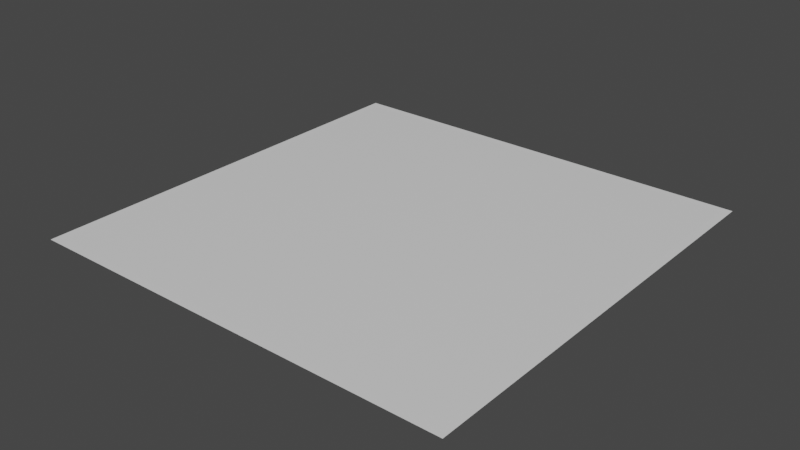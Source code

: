 # Source: TerrainPlane2.blend  (saved by Blender 2.83.18; exported with 4.5.12 LTS)
import bpy
from mathutils import Matrix  # noqa: F401  (used for matrix-valued properties, if any)

bpy.ops.wm.read_factory_settings(use_empty=True)
scene = bpy.context.scene
scene.name = 'Scene'

# ---- collections
col_collection = bpy.data.collections.new('Collection'); scene.collection.children.link(col_collection)

# ---- materials (node trees are filled in below, after node groups)
mat_terrain1 = bpy.data.materials.new('Terrain1')
mat_terrain1.alpha_threshold = 0.0
mat_terrain1.use_transparent_shadow = False
mat_terrain1.line_color = (0.0, 0.0, 0.0, 1.0)
mat_terrain2 = bpy.data.materials.new('Terrain2')
mat_terrain2.use_transparent_shadow = False
mat_terrain2.diffuse_color = (0.8, 0.2536, 0.0, 1.0)

# ---- material node trees
mat_terrain1.use_nodes = True; mat_terrain1.node_tree.nodes.clear()
_N = mat_terrain1.node_tree.nodes; _L = mat_terrain1.node_tree.links
n0 = _N.new('ShaderNodeOutputMaterial'); n0.name = 'Material Output'; n0.location = (300, 300)
n1 = _N.new('ShaderNodeBsdfPrincipled'); n1.name = 'Principled BSDF'; n1.location = (10, 300)
n1.distribution = 'GGX'
n1.subsurface_method = 'BURLEY'
n1.inputs[2].default_value = 0.4
n1.inputs[3].default_value = 1.45
n1.inputs[27].default_value = (0.0, 0.0, 0.0, 1.0)
n1.inputs[28].default_value = 1.0
_L.new(n1.outputs[0], n0.inputs[0])
n0.is_active_output = True
mat_terrain2.use_nodes = True; mat_terrain2.node_tree.nodes.clear()
_N = mat_terrain2.node_tree.nodes; _L = mat_terrain2.node_tree.links
n0 = _N.new('ShaderNodeBsdfPrincipled'); n0.name = 'Principled BSDF'; n0.location = (10, 300)
n0.distribution = 'GGX'
n0.subsurface_method = 'BURLEY'
n0.inputs[3].default_value = 1.45
n0.inputs[27].default_value = (0.0, 0.0, 0.0, 1.0)
n0.inputs[28].default_value = 1.0
n1 = _N.new('ShaderNodeOutputMaterial'); n1.name = 'Material Output'; n1.location = (300, 300)
_L.new(n0.outputs[0], n1.inputs[0])
n1.is_active_output = True

# ---- world
world_world = bpy.data.worlds.new('World'); scene.world = world_world
world_world.use_nodes = True; world_world.node_tree.nodes.clear()
_N = world_world.node_tree.nodes; _L = world_world.node_tree.links
n0 = _N.new('ShaderNodeOutputWorld'); n0.name = 'World Output'; n0.location = (300, 300)
n1 = _N.new('ShaderNodeBackground'); n1.name = 'Background'; n1.location = (10, 300)
n1.inputs[0].default_value = (0.05088, 0.05088, 0.05088, 1.0)
_L.new(n1.outputs[0], n0.inputs[0])
n0.is_active_output = True
world_world.color = (0.05088, 0.05088, 0.05088)
world_world.use_sun_shadow = False
world_world.sun_shadow_jitter_overblur = 0.0

# ---- meshes
me_cube = bpy.data.meshes.new('Cube')
me_cube.from_pydata([(24.04, -1.907e-06, 25.04), (24.04, 1.907e-06, -23.04), (-24.04, -1.907e-06, 25.04), (-24.04, 1.907e-06, -23.04), (24.9, -1.907e-06, 26.0), (-24.9, -1.907e-06, 26.0), (24.9, 1.907e-06, -24.0), (-24.9, 1.907e-06, -24.0), (-25.0, -1.907e-06, 25.9), (-25.0, 1.907e-06, -23.9), (-25.0, -1.907e-06, 26.0), (-25.0, 1.907e-06, -24.0), (25.0, -1.907e-06, 25.9), (25.0, 1.907e-06, -23.9), (25.0, -1.907e-06, 26.0), (25.0, 1.907e-06, -24.0)], [], [(2, 0, 1, 3), (0, 2, 5, 4), (3, 1, 6, 7), (3, 7, 11, 9), (5, 2, 8, 10), (2, 3, 9, 8), (6, 1, 13, 15), (0, 4, 14, 12), (1, 0, 12, 13)])
me_cube.polygons.foreach_set('material_index', [0, 1, 1, 1, 1, 1, 1, 1, 1])
_uv = me_cube.uv_layers.new(name='UVMap')
_uv.uv.foreach_set('vector', [0.01939, 0.9806, 0.01939, 0.01939, 0.9806, 0.01939, 0.9806, 0.9806, 0.01939, 0.01939, 0.01939, 0.9806, 0.0001, 0.9979, 0.0001, 0.0021, 0.9806, 0.9806, 0.9806, 0.01939, 0.9999, 0.002102, 0.9999, 0.9979, 0.9806, 0.9806, 0.9999, 0.9979, 0.9999, 0.9999, 0.9979, 0.9999, 0.0001, 0.9979, 0.01939, 0.9806, 0.0021, 0.9999, 0.0001001, 0.9999, 0.01939, 0.9806, 0.9806, 0.9806, 0.9979, 0.9999, 0.0021, 0.9999, 0.9999, 0.002102, 0.9806, 0.01939, 0.9979, 0.0001021, 0.9999, 0.0001022, 0.01939, 0.01939, 0.0001, 0.0021, 9.998e-05, 0.0001001, 0.0021, 9.998e-05, 0.9806, 0.01939, 0.01939, 0.01939, 0.0021, 9.998e-05, 0.9979, 0.0001021])
me_cube.materials.append(mat_terrain1)
me_cube.materials.append(mat_terrain2)
me_cube.use_remesh_preserve_volume = False
me_cube.use_remesh_preserve_attributes = False
me_cube.use_mirror_vertex_groups = False
me_cube.update()

# ---- objects
ob_cube = bpy.data.objects.new('Cube', me_cube)

# ---- transforms, parenting, visibility, modifiers, constraints
ob_cube.location = (0.0, 0.0, 0.0)
ob_cube.rotation_euler = (1.571, -0.0, 0.0)
ob_cube.lock_rotations_4d = False
ob_cube.empty_display_type = 'ARROWS'
ob_cube.lineart.crease_threshold = 0.0

# ---- collection membership
col_collection.objects.link(ob_cube)

# ---- scene / render settings (as saved in the file)
scene.frame_start = 1; scene.frame_end = 250; scene.frame_set(1)
scene.render.engine = 'BLENDER_EEVEE_NEXT'
scene.cycles.use_denoising = False
scene.cycles.samples = 128
scene.cycles.sampling_pattern = 'TABULATED_SOBOL'
scene.cycles.use_adaptive_sampling = False
scene.cycles.use_light_tree = False
scene.view_settings.view_transform = 'Filmic'
bpy.context.view_layer.update()

# ---- added for rendering (the .blend has no active camera and no usable light): camera, sun
cam_auto = bpy.data.cameras.new('AutoCamera')
cam_auto.lens = 50.0
cam_auto.sensor_width = 36.0
cam_auto.clip_end = 1148.17
ob_auto_camera = bpy.data.objects.new('AutoCamera', cam_auto)
scene.collection.objects.link(ob_auto_camera)
ob_auto_camera.location = (65.4233, -79.5079, 52.3386)
ob_auto_camera.rotation_euler = (1.09748, -7.21219e-08, 0.694738)
scene.camera = ob_auto_camera
light_auto_sun = bpy.data.lights.new('AutoSun', 'SUN')
light_auto_sun.energy = 3.0
light_auto_sun.angle = 0.0523599
ob_auto_sun = bpy.data.objects.new('AutoSun', light_auto_sun)
scene.collection.objects.link(ob_auto_sun)
ob_auto_sun.rotation_euler = (0.872665, 0.174533, 0.523599)
bpy.context.view_layer.update()
